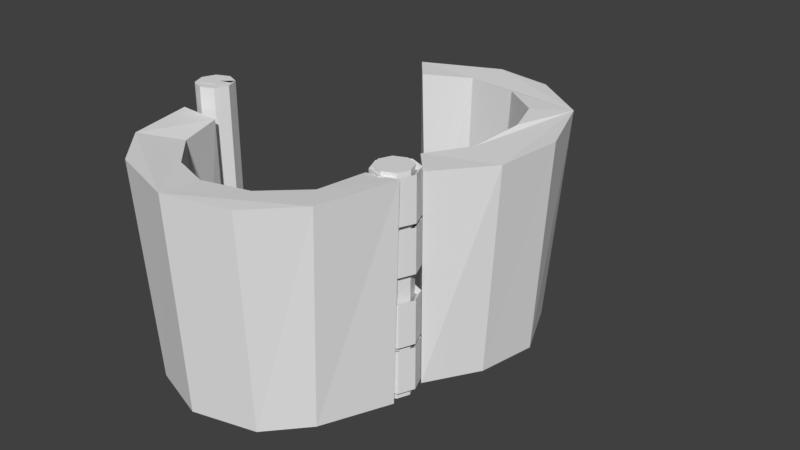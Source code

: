 # Source: manacle.blend  (saved by Blender 2.78.0; exported with 4.5.12 LTS)
import bpy
from mathutils import Matrix  # noqa: F401  (used for matrix-valued properties, if any)

bpy.ops.wm.read_factory_settings(use_empty=True)
scene = bpy.context.scene
scene.name = 'Scene'

# ---- collections
col_collection_10 = bpy.data.collections.new('Collection 10'); scene.collection.children.link(col_collection_10)

# ---- world
world_world = bpy.data.worlds.new('World'); scene.world = world_world
world_world.color = (0.05088, 0.05088, 0.05088)
world_world.use_sun_shadow = False
world_world.sun_shadow_jitter_overblur = 0.0
world_world.cycles.sampling_method = 'MANUAL'

# ---- meshes
me_circle = bpy.data.meshes.new('Circle')
me_circle.from_pydata([(0.1347, 2.497, 0.425), (0.1182, 2.495, 0.425), (0.1024, 2.49, 0.425), (0.08777, 2.483, 0.425), (0.07496, 2.472, 0.425), (0.06445, 2.459, 0.425), (0.05664, 2.445, 0.425), (0.05183, 2.429, 0.425), (0.1347, 2.497, 0.5763), (0.05183, 2.396, 0.425), (0.05664, 2.38, 0.425), (0.06445, 2.365, 0.425), (0.07496, 2.353, 0.425), (0.08777, 2.342, 0.425), (0.1024, 2.334, 0.425), (0.1182, 2.329, 0.425), (0.1347, 2.328, 0.425), (0.1512, 2.329, 0.425), (0.1671, 2.334, 0.425), (0.1817, 2.342, 0.425), (0.1945, 2.353, 0.425), (0.205, 2.365, 0.425), (0.2128, 2.38, 0.425), (0.2176, 2.396, 0.425), (0.2193, 2.412, 0.425), (0.2176, 2.429, 0.425), (0.2128, 2.445, 0.425), (0.205, 2.459, 0.425), (0.1945, 2.472, 0.425), (0.1817, 2.483, 0.425), (0.1671, 2.49, 0.425), (0.1512, 2.495, 0.425), (-0.0371, 2.344, 0.4254), (0.06221, 2.372, 0.4254), (-0.0371, 2.479, 0.4254), (0.06358, 2.45, 0.4254), (0.1165, 2.41, 0.4254), (0.1182, 2.495, 0.5763), (0.1024, 2.49, 0.5763), (0.08777, 2.483, 0.5763), (0.07496, 2.472, 0.5763), (0.06445, 2.459, 0.5763), (0.05664, 2.445, 0.5763), (0.05183, 2.429, 0.5763), (0.05183, 2.396, 0.5763), (0.05664, 2.38, 0.5763), (0.06445, 2.365, 0.5763), (0.07496, 2.353, 0.5763), (0.08777, 2.342, 0.5763), (0.1024, 2.334, 0.5763), (0.1182, 2.329, 0.5763), (0.1347, 2.328, 0.5763), (0.1512, 2.329, 0.5763), (0.1671, 2.334, 0.5763), (0.1817, 2.342, 0.5763), (0.1945, 2.353, 0.5763), (0.205, 2.365, 0.5763), (0.2128, 2.38, 0.5763), (0.2176, 2.396, 0.5763), (0.2193, 2.412, 0.5763), (0.2176, 2.429, 0.5763), (0.2128, 2.445, 0.5763), (0.205, 2.459, 0.5763), (0.1945, 2.472, 0.5763), (0.1817, 2.483, 0.5763), (0.1671, 2.49, 0.5763), (0.1512, 2.495, 0.5763), (-0.0371, 2.344, 0.5767), (0.06221, 2.372, 0.5767), (-0.0371, 2.479, 0.5767), (0.06358, 2.45, 0.5767), (0.08856, 2.418, 0.5548)], [], [(32, 34, 35, 36, 33), (67, 68, 71, 70, 69), (21, 20, 55, 56), (36, 35, 70, 71), (22, 21, 56, 57), (35, 34, 69, 70), (23, 22, 57, 58), (10, 9, 44, 45), (33, 36, 71, 68), (24, 23, 58, 59), (11, 10, 45, 46), (25, 24, 59, 60), (12, 11, 46, 47), (26, 25, 60, 61), (13, 12, 47, 48), (27, 26, 61, 62), (14, 13, 48, 49), (1, 0, 8, 37), (28, 27, 62, 63), (15, 14, 49, 50), (2, 1, 37, 38), (29, 28, 63, 64), (16, 15, 50, 51), (3, 2, 38, 39), (30, 29, 64, 65), (17, 16, 51, 52), (4, 3, 39, 40), (31, 30, 65, 66), (18, 17, 52, 53), (5, 4, 40, 41), (0, 31, 66, 8), (19, 18, 53, 54), (6, 5, 41, 42), (34, 32, 67, 69), (20, 19, 54, 55), (7, 6, 42, 43), (32, 33, 68, 67), (38, 37, 8, 66, 65, 64, 63, 62, 61, 60, 59, 58, 57, 56, 55, 54, 53, 52, 51, 50, 49, 48, 47, 46, 45, 44, 43, 42, 41, 40, 39), (1, 2, 3, 4, 5, 6, 7, 9, 10, 11, 12, 13, 14, 15, 16, 17, 18, 19, 20, 21, 22, 23, 24, 25, 26, 27, 28, 29, 30, 31, 0)])
me_circle.use_remesh_preserve_volume = False
me_circle.use_remesh_preserve_attributes = False
me_circle.use_mirror_vertex_groups = False
me_circle.update()
me_cylinder_000 = bpy.data.meshes.new('Cylinder.000')
me_cylinder_000.from_pydata([(-3.765e-08, 0.278, -0.278), (-3.765e-08, 0.278, 4.849), (0.1966, 0.1966, -0.278), (0.1966, 0.1966, 4.849), (0.278, -1.215e-08, -0.278), (0.278, -1.215e-08, 4.849), (0.1966, -0.1966, -0.278), (0.1966, -0.1966, 4.849), (-6.196e-08, -0.278, -0.278), (-6.196e-08, -0.278, 4.849), (-0.1966, -0.1966, -0.278), (-0.1966, -0.1966, 4.849), (-0.278, 3.316e-09, -0.278), (-0.278, 3.316e-09, 4.849), (-0.1966, 0.1966, -0.278), (-0.1966, 0.1966, 4.849)], [], [(0, 1, 3, 2), (2, 3, 5, 4), (4, 5, 7, 6), (6, 7, 9, 8), (8, 9, 11, 10), (10, 11, 13, 12), (3, 1, 15, 13, 11, 9, 7, 5), (12, 13, 15, 14), (14, 15, 1, 0), (0, 2, 4, 6, 8, 10, 12, 14)])
me_cylinder_000.use_remesh_preserve_volume = False
me_cylinder_000.use_remesh_preserve_attributes = False
me_cylinder_000.use_mirror_vertex_groups = False
me_cylinder_000.update()
me_cylinder_008 = bpy.data.meshes.new('Cylinder.008')
me_cylinder_008.from_pydata([(-0.0659, 0.2752, 0.2283), (-0.0659, 0.2752, -0.3277), (-0.2625, 0.1937, 0.2283), (-0.2625, 0.1937, -0.3277), (-0.3439, -0.002857, 0.2283), (-0.3439, -0.002857, -0.3277), (-0.2625, -0.1995, 0.2283), (-0.2625, -0.1995, -0.3277), (-0.0659, -0.2809, 0.2283), (-0.0659, -0.2809, -0.3277), (0.1307, -0.1995, 0.2283), (0.1307, -0.1995, -0.3277), (0.2121, -0.002857, 0.2283), (0.2121, -0.002857, -0.3277), (0.1307, 0.1937, 0.2283), (0.1307, 0.1937, -0.3277), (-0.0659, 0.1935, 0.1961), (-0.0659, 0.1935, -0.2946), (-0.2394, 0.136, 0.1961), (-0.2394, 0.136, -0.2946), (-0.3113, -0.002857, 0.1961), (-0.3113, -0.002857, -0.2946), (-0.2394, -0.1417, 0.1961), (-0.2394, -0.1417, -0.2946), (-0.0659, -0.1992, 0.1961), (-0.0659, -0.1992, -0.2946), (0.1076, -0.1417, 0.1961), (0.1076, -0.1417, -0.2946), (0.1795, -0.002857, 0.1961), (0.1795, -0.002857, -0.2946), (0.1076, 0.136, 0.1961), (0.1076, 0.136, -0.2946), (-0.0659, 0.1935, 0.03908), (-0.0659, 0.1935, -0.1245), (-0.2394, 0.136, -0.1245), (-0.2394, 0.136, 0.03908), (-0.3113, -0.002857, -0.1245), (-0.3113, -0.002857, 0.03908), (-0.2394, -0.1417, -0.1245), (-0.2394, -0.1417, 0.03908), (-0.0659, -0.1992, -0.1245), (-0.0659, -0.1992, 0.03908), (0.1076, -0.1417, -0.1245), (0.1076, -0.1417, 0.03908), (0.1795, -0.002857, -0.1245), (0.1795, -0.002857, 0.03908), (0.1076, 0.136, -0.1245), (0.1076, 0.136, 0.03908)], [], [(14, 15, 13, 12), (0, 1, 15, 14), (12, 13, 11, 10), (10, 11, 9, 8), (8, 9, 7, 6), (6, 7, 5, 4), (4, 5, 3, 2), (2, 3, 1, 0), (33, 17, 19, 34), (34, 19, 21, 36), (36, 21, 23, 38), (38, 23, 25, 40), (40, 25, 27, 42), (42, 27, 29, 44), (30, 31, 29, 28), (44, 29, 31, 46), (46, 31, 17, 33), (16, 17, 31, 30), (30, 47, 32, 16), (47, 46, 33, 32), (28, 45, 47, 30), (45, 44, 46, 47), (26, 43, 45, 28), (43, 42, 44, 45), (24, 41, 43, 26), (41, 40, 42, 43), (22, 39, 41, 24), (39, 38, 40, 41), (20, 37, 39, 22), (37, 36, 38, 39), (18, 35, 37, 20), (35, 34, 36, 37), (16, 32, 35, 18), (32, 33, 34, 35), (28, 29, 27, 26), (26, 27, 25, 24), (24, 25, 23, 22), (22, 23, 21, 20), (20, 21, 19, 18), (18, 19, 17, 16), (26, 24, 8, 10), (22, 6, 8, 24), (26, 10, 12, 28), (28, 12, 14, 30), (30, 14, 0, 16), (16, 0, 2, 18), (18, 2, 4, 20), (20, 4, 6, 22), (19, 17, 1, 3), (1, 17, 31, 15), (15, 31, 29, 13), (13, 29, 27, 11), (23, 25, 9, 7), (23, 7, 5, 21), (27, 11, 9, 25)])
me_cylinder_008.use_remesh_preserve_volume = False
me_cylinder_008.use_remesh_preserve_attributes = False
me_cylinder_008.use_mirror_vertex_groups = False
me_cylinder_008.update()
me_cylinder_007 = bpy.data.meshes.new('Cylinder.007')
me_cylinder_007.from_pydata([(-0.0659, 0.2752, 0.2283), (-0.0659, 0.2752, -0.3277), (-0.2625, 0.1937, 0.2283), (-0.2625, 0.1937, -0.3277), (-0.3439, -0.002857, 0.2283), (-0.3439, -0.002857, -0.3277), (-0.2625, -0.1995, 0.2283), (-0.2625, -0.1995, -0.3277), (-0.0659, -0.2809, 0.2283), (-0.0659, -0.2809, -0.3277), (0.1307, -0.1995, 0.2283), (0.1307, -0.1995, -0.3277), (0.2121, -0.002857, 0.2283), (0.2121, -0.002857, -0.3277), (0.1307, 0.1937, 0.2283), (0.1307, 0.1937, -0.3277), (-0.0659, 0.1935, 0.1961), (-0.0659, 0.1935, -0.2946), (-0.2394, 0.136, 0.1961), (-0.2394, 0.136, -0.2946), (-0.3113, -0.002857, 0.1961), (-0.3113, -0.002857, -0.2946), (-0.2394, -0.1417, 0.1961), (-0.2394, -0.1417, -0.2946), (-0.0659, -0.1992, 0.1961), (-0.0659, -0.1992, -0.2946), (0.1076, -0.1417, 0.1961), (0.1076, -0.1417, -0.2946), (0.1795, -0.002857, 0.1961), (0.1795, -0.002857, -0.2946), (0.1076, 0.136, 0.1961), (0.1076, 0.136, -0.2946), (-0.0659, 0.1935, 0.03908), (-0.0659, 0.1935, -0.1245), (-0.2394, 0.136, -0.1245), (-0.2394, 0.136, 0.03908), (-0.3113, -0.002857, -0.1245), (-0.3113, -0.002857, 0.03908), (-0.2394, -0.1417, -0.1245), (-0.2394, -0.1417, 0.03908), (-0.0659, -0.1992, -0.1245), (-0.0659, -0.1992, 0.03908), (0.1076, -0.1417, -0.1245), (0.1076, -0.1417, 0.03908), (0.1795, -0.002857, -0.1245), (0.1795, -0.002857, 0.03908), (0.1076, 0.136, -0.1245), (0.1076, 0.136, 0.03908)], [], [(14, 15, 13, 12), (0, 1, 15, 14), (12, 13, 11, 10), (10, 11, 9, 8), (8, 9, 7, 6), (6, 7, 5, 4), (4, 5, 3, 2), (2, 3, 1, 0), (33, 17, 19, 34), (34, 19, 21, 36), (36, 21, 23, 38), (38, 23, 25, 40), (40, 25, 27, 42), (42, 27, 29, 44), (30, 31, 29, 28), (44, 29, 31, 46), (46, 31, 17, 33), (16, 17, 31, 30), (30, 47, 32, 16), (47, 46, 33, 32), (28, 45, 47, 30), (45, 44, 46, 47), (26, 43, 45, 28), (43, 42, 44, 45), (24, 41, 43, 26), (41, 40, 42, 43), (22, 39, 41, 24), (39, 38, 40, 41), (20, 37, 39, 22), (37, 36, 38, 39), (18, 35, 37, 20), (35, 34, 36, 37), (16, 32, 35, 18), (32, 33, 34, 35), (28, 29, 27, 26), (26, 27, 25, 24), (24, 25, 23, 22), (22, 23, 21, 20), (20, 21, 19, 18), (18, 19, 17, 16), (26, 24, 8, 10), (22, 6, 8, 24), (26, 10, 12, 28), (28, 12, 14, 30), (30, 14, 0, 16), (16, 0, 2, 18), (18, 2, 4, 20), (20, 4, 6, 22), (19, 17, 1, 3), (1, 17, 31, 15), (15, 31, 29, 13), (13, 29, 27, 11), (23, 25, 9, 7), (23, 7, 5, 21), (27, 11, 9, 25)])
me_cylinder_007.use_remesh_preserve_volume = False
me_cylinder_007.use_remesh_preserve_attributes = False
me_cylinder_007.use_mirror_vertex_groups = False
me_cylinder_007.update()
me_cylinder_006 = bpy.data.meshes.new('Cylinder.006')
me_cylinder_006.from_pydata([(-0.0659, 0.2752, 0.2283), (-0.0659, 0.2752, -0.3277), (-0.2625, 0.1937, 0.2283), (-0.2625, 0.1937, -0.3277), (-0.3439, -0.002857, 0.2283), (-0.3439, -0.002857, -0.3277), (-0.2625, -0.1995, 0.2283), (-0.2625, -0.1995, -0.3277), (-0.0659, -0.2809, 0.2283), (-0.0659, -0.2809, -0.3277), (0.1307, -0.1995, 0.2283), (0.1307, -0.1995, -0.3277), (0.2121, -0.002857, 0.2283), (0.2121, -0.002857, -0.3277), (0.1307, 0.1937, 0.2283), (0.1307, 0.1937, -0.3277), (-0.0659, 0.1935, 0.1961), (-0.0659, 0.1935, -0.2946), (-0.2394, 0.136, 0.1961), (-0.2394, 0.136, -0.2946), (-0.3113, -0.002857, 0.1961), (-0.3113, -0.002857, -0.2946), (-0.2394, -0.1417, 0.1961), (-0.2394, -0.1417, -0.2946), (-0.0659, -0.1992, 0.1961), (-0.0659, -0.1992, -0.2946), (0.1076, -0.1417, 0.1961), (0.1076, -0.1417, -0.2946), (0.1795, -0.002857, 0.1961), (0.1795, -0.002857, -0.2946), (0.1076, 0.136, 0.1961), (0.1076, 0.136, -0.2946), (-0.0659, 0.1935, 0.03908), (-0.0659, 0.1935, -0.1245), (-0.2394, 0.136, -0.1245), (-0.2394, 0.136, 0.03908), (-0.3113, -0.002857, -0.1245), (-0.3113, -0.002857, 0.03908), (-0.2394, -0.1417, -0.1245), (-0.2394, -0.1417, 0.03908), (-0.0659, -0.1992, -0.1245), (-0.0659, -0.1992, 0.03908), (0.1076, -0.1417, -0.1245), (0.1076, -0.1417, 0.03908), (0.1795, -0.002857, -0.1245), (0.1795, -0.002857, 0.03908), (0.1076, 0.136, -0.1245), (0.1076, 0.136, 0.03908)], [], [(14, 15, 13, 12), (0, 1, 15, 14), (12, 13, 11, 10), (10, 11, 9, 8), (8, 9, 7, 6), (6, 7, 5, 4), (4, 5, 3, 2), (2, 3, 1, 0), (33, 17, 19, 34), (34, 19, 21, 36), (36, 21, 23, 38), (38, 23, 25, 40), (40, 25, 27, 42), (42, 27, 29, 44), (30, 31, 29, 28), (44, 29, 31, 46), (46, 31, 17, 33), (16, 17, 31, 30), (30, 47, 32, 16), (47, 46, 33, 32), (28, 45, 47, 30), (45, 44, 46, 47), (26, 43, 45, 28), (43, 42, 44, 45), (24, 41, 43, 26), (41, 40, 42, 43), (22, 39, 41, 24), (39, 38, 40, 41), (20, 37, 39, 22), (37, 36, 38, 39), (18, 35, 37, 20), (35, 34, 36, 37), (16, 32, 35, 18), (32, 33, 34, 35), (28, 29, 27, 26), (26, 27, 25, 24), (24, 25, 23, 22), (22, 23, 21, 20), (20, 21, 19, 18), (18, 19, 17, 16), (26, 24, 8, 10), (22, 6, 8, 24), (26, 10, 12, 28), (28, 12, 14, 30), (30, 14, 0, 16), (16, 0, 2, 18), (18, 2, 4, 20), (20, 4, 6, 22), (19, 17, 1, 3), (1, 17, 31, 15), (15, 31, 29, 13), (13, 29, 27, 11), (23, 25, 9, 7), (23, 7, 5, 21), (27, 11, 9, 25)])
me_cylinder_006.use_remesh_preserve_volume = False
me_cylinder_006.use_remesh_preserve_attributes = False
me_cylinder_006.use_mirror_vertex_groups = False
me_cylinder_006.update()
me_cylinder_004 = bpy.data.meshes.new('Cylinder.004')
me_cylinder_004.from_pydata([(-3.765e-08, 0.278, -0.278), (-3.765e-08, 0.278, 4.849), (0.1966, 0.1966, -0.278), (0.1966, 0.1966, 4.849), (0.278, -1.215e-08, -0.278), (0.278, -1.215e-08, 4.849), (0.1966, -0.1966, -0.278), (0.1966, -0.1966, 4.849), (-6.196e-08, -0.278, -0.278), (-6.196e-08, -0.278, 4.849), (-0.1966, -0.1966, -0.278), (-0.1966, -0.1966, 4.849), (-0.278, 3.316e-09, -0.278), (-0.278, 3.316e-09, 4.849), (-0.1966, 0.1966, -0.278), (-0.1966, 0.1966, 4.849)], [], [(0, 1, 3, 2), (2, 3, 5, 4), (4, 5, 7, 6), (6, 7, 9, 8), (8, 9, 11, 10), (10, 11, 13, 12), (3, 1, 15, 13, 11, 9, 7, 5), (12, 13, 15, 14), (14, 15, 1, 0), (0, 2, 4, 6, 8, 10, 12, 14)])
me_cylinder_004.use_remesh_preserve_volume = False
me_cylinder_004.use_remesh_preserve_attributes = False
me_cylinder_004.use_mirror_vertex_groups = False
me_cylinder_004.update()
me_cylinder_002 = bpy.data.meshes.new('Cylinder.002')
me_cylinder_002.from_pydata([(-0.0659, 0.2752, 0.2283), (-0.0659, 0.2752, -0.3277), (-0.2625, 0.1937, 0.2283), (-0.2625, 0.1937, -0.3277), (-0.3439, -0.002857, 0.2283), (-0.3439, -0.002857, -0.3277), (-0.2625, -0.1995, 0.2283), (-0.2625, -0.1995, -0.3277), (-0.0659, -0.2809, 0.2283), (-0.0659, -0.2809, -0.3277), (0.1307, -0.1995, 0.2283), (0.1307, -0.1995, -0.3277), (0.2121, -0.002857, 0.2283), (0.2121, -0.002857, -0.3277), (0.1307, 0.1937, 0.2283), (0.1307, 0.1937, -0.3277), (-0.0659, 0.1935, 0.1961), (-0.0659, 0.1935, -0.2946), (-0.2394, 0.136, 0.1961), (-0.2394, 0.136, -0.2946), (-0.3113, -0.002857, 0.1961), (-0.3113, -0.002857, -0.2946), (-0.2394, -0.1417, 0.1961), (-0.2394, -0.1417, -0.2946), (-0.0659, -0.1992, 0.1961), (-0.0659, -0.1992, -0.2946), (0.1076, -0.1417, 0.1961), (0.1076, -0.1417, -0.2946), (0.1795, -0.002857, 0.1961), (0.1795, -0.002857, -0.2946), (0.1076, 0.136, 0.1961), (0.1076, 0.136, -0.2946), (-0.0659, 0.1935, 0.03908), (-0.0659, 0.1935, -0.1245), (-0.2394, 0.136, -0.1245), (-0.2394, 0.136, 0.03908), (-0.3113, -0.002857, -0.1245), (-0.3113, -0.002857, 0.03908), (-0.2394, -0.1417, -0.1245), (-0.2394, -0.1417, 0.03908), (-0.0659, -0.1992, -0.1245), (-0.0659, -0.1992, 0.03908), (0.1076, -0.1417, -0.1245), (0.1076, -0.1417, 0.03908), (0.1795, -0.002857, -0.1245), (0.1795, -0.002857, 0.03908), (0.1076, 0.136, -0.1245), (0.1076, 0.136, 0.03908)], [], [(14, 15, 13, 12), (0, 1, 15, 14), (12, 13, 11, 10), (10, 11, 9, 8), (8, 9, 7, 6), (6, 7, 5, 4), (4, 5, 3, 2), (2, 3, 1, 0), (33, 17, 19, 34), (34, 19, 21, 36), (36, 21, 23, 38), (38, 23, 25, 40), (40, 25, 27, 42), (42, 27, 29, 44), (30, 31, 29, 28), (44, 29, 31, 46), (46, 31, 17, 33), (16, 17, 31, 30), (30, 47, 32, 16), (47, 46, 33, 32), (28, 45, 47, 30), (45, 44, 46, 47), (26, 43, 45, 28), (43, 42, 44, 45), (24, 41, 43, 26), (41, 40, 42, 43), (22, 39, 41, 24), (39, 38, 40, 41), (20, 37, 39, 22), (37, 36, 38, 39), (18, 35, 37, 20), (35, 34, 36, 37), (16, 32, 35, 18), (32, 33, 34, 35), (28, 29, 27, 26), (26, 27, 25, 24), (24, 25, 23, 22), (22, 23, 21, 20), (20, 21, 19, 18), (18, 19, 17, 16), (26, 24, 8, 10), (22, 6, 8, 24), (26, 10, 12, 28), (28, 12, 14, 30), (30, 14, 0, 16), (16, 0, 2, 18), (18, 2, 4, 20), (20, 4, 6, 22), (19, 17, 1, 3), (1, 17, 31, 15), (15, 31, 29, 13), (13, 29, 27, 11), (23, 25, 9, 7), (23, 7, 5, 21), (27, 11, 9, 25)])
me_cylinder_002.use_remesh_preserve_volume = False
me_cylinder_002.use_remesh_preserve_attributes = False
me_cylinder_002.use_mirror_vertex_groups = False
me_cylinder_002.update()
me_torus_007 = bpy.data.meshes.new('Torus.007')
me_torus_007.from_pydata([(0.7749, -0.03148, -1.977), (1.148, 0.01575, -1.974), (-0.7946, 0.02115, -1.957), (-1.144, 0.01323, -1.942), (-0.6642, -0.3574, -1.949), (-0.9635, -0.4975, -1.94), (-0.3225, -0.657, -1.943), (-0.5822, -0.9196, -1.956), (0.01709, -0.7486, -1.951), (-0.01476, -1.073, -1.956), (0.375, -0.6495, -1.951), (0.5799, -0.9069, -1.956), (0.6781, -0.3801, -1.966), (0.9041, -0.5763, -1.96), (-0.8284, 0.03445, -0.04656), (0.9696, -0.7006, 0.005074), (-1.186, 0.01614, -0.03579), (-0.001777, -1.229, -0.01147), (0.4184, -0.7478, -0.0003883), (0.8272, 0.01702, 0.004949), (-0.351, -0.738, 0.0007511), (1.184, 0.02103, -0.002004), (0.6196, -1.061, -0.01147), (-0.7112, -0.385, -0.03242), (-1.064, -0.5732, -0.03328), (0.7533, -0.4278, -0.003238), (-0.6629, -1.01, -0.01147), (0.002058, -0.8605, 0.003652)], [], [(14, 23, 4, 2), (2, 4, 5, 3), (23, 20, 6, 4), (4, 6, 7, 5), (20, 27, 8, 6), (6, 8, 9, 7), (27, 18, 10, 8), (8, 10, 11, 9), (18, 25, 12, 10), (10, 12, 13, 11), (25, 19, 0, 12), (12, 0, 1, 13), (0, 19, 21, 1), (2, 3, 16, 14), (13, 1, 21, 15), (11, 13, 15, 22), (9, 11, 22, 17), (7, 9, 17, 26), (5, 7, 26, 24), (3, 5, 24, 16), (19, 25, 18, 27, 20, 23, 14, 16, 24, 26, 17, 22, 15, 21)])
me_torus_007.use_remesh_preserve_volume = False
me_torus_007.use_remesh_preserve_attributes = False
me_torus_007.use_mirror_vertex_groups = False
me_torus_007.update()
me_torus_004 = bpy.data.meshes.new('Torus.004')
me_torus_004.from_pydata([(0.7749, -0.03148, -1.977), (1.106, -0.002395, -1.938), (-0.7946, 0.02115, -1.957), (-1.146, 0.009548, -1.942), (-0.6642, -0.3574, -1.949), (-0.9716, -0.5404, -1.945), (-0.3225, -0.657, -1.943), (-0.5915, -0.913, -1.933), (0.01709, -0.7486, -1.951), (-0.029, -1.113, -1.921), (0.375, -0.6495, -1.951), (0.5387, -0.9624, -1.93), (0.6781, -0.3801, -1.966), (0.8726, -0.6483, -1.9), (-0.8173, 0.0191, -0.007501), (0.958, -0.6762, 0.02127), (-1.186, 0.01227, 0.01418), (-0.00445, -1.229, 0.031), (0.4168, -0.7441, -0.001055), (0.8253, 0.0152, -0.003516), (-0.3499, -0.7349, 0.0003726), (1.162, 0.004867, 0.03952), (0.5816, -1.077, 0.02335), (-0.7094, -0.384, -0.03178), (-1.048, -0.6074, 0.01582), (0.7504, -0.426, -0.004336), (-0.6613, -1.006, 0.02922), (0.002623, -0.8563, 0.002833)], [], [(14, 23, 4, 2), (2, 4, 5, 3), (23, 20, 6, 4), (4, 6, 7, 5), (20, 27, 8, 6), (6, 8, 9, 7), (27, 18, 10, 8), (8, 10, 11, 9), (18, 25, 12, 10), (10, 12, 13, 11), (25, 19, 0, 12), (12, 0, 1, 13), (19, 25, 18, 27, 20, 23, 14, 16, 24, 26, 17, 22, 15, 21), (0, 19, 21, 1), (2, 3, 16, 14), (13, 1, 21, 15), (11, 13, 15, 22), (9, 11, 22, 17), (7, 9, 17, 26), (5, 7, 26, 24), (3, 5, 24, 16)])
me_torus_004.use_remesh_preserve_volume = False
me_torus_004.use_remesh_preserve_attributes = False
me_torus_004.use_mirror_vertex_groups = False
me_torus_004.update()

# ---- objects
ob_circle = bpy.data.objects.new('Circle', me_circle)
ob_cylinder_005 = bpy.data.objects.new('Cylinder.005', me_cylinder_000)
ob_cylinder_003 = bpy.data.objects.new('Cylinder.003', me_cylinder_008)
ob_cylinder_001 = bpy.data.objects.new('Cylinder.001', me_cylinder_007)
ob_cylinder_000 = bpy.data.objects.new('Cylinder.000', me_cylinder_006)
ob_cylinder_004 = bpy.data.objects.new('Cylinder.004', me_cylinder_004)
ob_cylinder_002 = bpy.data.objects.new('Cylinder.002', me_cylinder_002)
ob_torus_000 = bpy.data.objects.new('Torus.000', me_torus_007)
ob_torus_004 = bpy.data.objects.new('Torus.004', me_torus_004)

# ---- transforms, parenting, visibility, modifiers, constraints
ob_circle.location = (-0.9294, -2.174, 2.529)
ob_circle.rotation_euler = (-0.0, 3.142, -0.0)
ob_circle.lineart.crease_threshold = 0.0
ob_cylinder_005.location = (-1.018, 0.2452, 0.1053)
ob_cylinder_005.scale = (0.6047, 0.6047, 0.4118)
ob_cylinder_005.lineart.crease_threshold = 0.0
_m = ob_cylinder_005.modifiers.new('Boolean', 'BOOLEAN')
_m.object = ob_circle
_m.solver = 'FAST'
ob_cylinder_003.location = (1.025, 0.2041, 1.314)
ob_cylinder_003.scale = (0.7174, 0.7174, 0.7174)
ob_cylinder_003.lineart.crease_threshold = 0.0
ob_cylinder_001.location = (1.025, 0.2041, 1.744)
ob_cylinder_001.scale = (0.7174, 0.7174, 0.7174)
ob_cylinder_001.lineart.crease_threshold = 0.0
ob_cylinder_000.location = (1.025, 0.2041, 0.6852)
ob_cylinder_000.scale = (0.7174, 0.7174, 0.7174)
ob_cylinder_000.lineart.crease_threshold = 0.0
ob_cylinder_004.location = (0.9591, 0.208, 0.04237)
ob_cylinder_004.scale = (0.5702, 0.5702, 0.3883)
ob_cylinder_004.lineart.crease_threshold = 0.0
ob_cylinder_002.location = (1.025, 0.2041, 0.2559)
ob_cylinder_002.scale = (0.7174, 0.7174, 0.7174)
ob_cylinder_002.lineart.crease_threshold = 0.0
ob_torus_000.location = (0.423, 1.235, 1.926)
ob_torus_000.rotation_euler = (9.425, 3.142, -0.8923)
ob_torus_000.lineart.crease_threshold = 0.0
ob_torus_004.location = (0.0, 0.02317, 1.883)
ob_torus_004.lineart.crease_threshold = 0.0

# ---- collection membership
col_collection_10.objects.link(ob_circle)
col_collection_10.objects.link(ob_cylinder_005)
col_collection_10.objects.link(ob_cylinder_003)
col_collection_10.objects.link(ob_cylinder_001)
col_collection_10.objects.link(ob_cylinder_000)
col_collection_10.objects.link(ob_cylinder_004)
col_collection_10.objects.link(ob_cylinder_002)
col_collection_10.objects.link(ob_torus_000)
col_collection_10.objects.link(ob_torus_004)

# ---- scene / render settings (as saved in the file)
scene.frame_start = 1; scene.frame_end = 250; scene.frame_set(11)
scene.render.engine = 'BLENDER_EEVEE_NEXT'
scene.render.resolution_percentage = 50
scene.render.dither_intensity = 0.0
scene.cycles.use_denoising = False
scene.cycles.samples = 128
scene.cycles.sampling_pattern = 'TABULATED_SOBOL'
scene.cycles.light_sampling_threshold = 0.0
scene.cycles.use_adaptive_sampling = False
scene.cycles.use_light_tree = False
scene.cycles.blur_glossy = 0.0
scene.cycles.sample_clamp_indirect = 0.0
scene.view_settings.view_transform = 'Standard'
bpy.context.view_layer.update()

# ---- added for rendering (the .blend has no active camera and no usable light): camera, sun
cam_auto = bpy.data.cameras.new('AutoCamera')
cam_auto.lens = 50.0
cam_auto.sensor_width = 36.0
cam_auto.clip_end = 1000.0
ob_auto_camera = bpy.data.objects.new('AutoCamera', cam_auto)
scene.collection.objects.link(ob_auto_camera)
ob_auto_camera.location = (5.77458, -5.5056, 5.24972)
ob_auto_camera.rotation_euler = (1.09748, -7.21219e-08, 0.694738)
scene.camera = ob_auto_camera
light_auto_sun = bpy.data.lights.new('AutoSun', 'SUN')
light_auto_sun.energy = 3.0
light_auto_sun.angle = 0.0523599
ob_auto_sun = bpy.data.objects.new('AutoSun', light_auto_sun)
scene.collection.objects.link(ob_auto_sun)
ob_auto_sun.rotation_euler = (0.872665, 0.174533, 0.523599)
bpy.context.view_layer.update()
